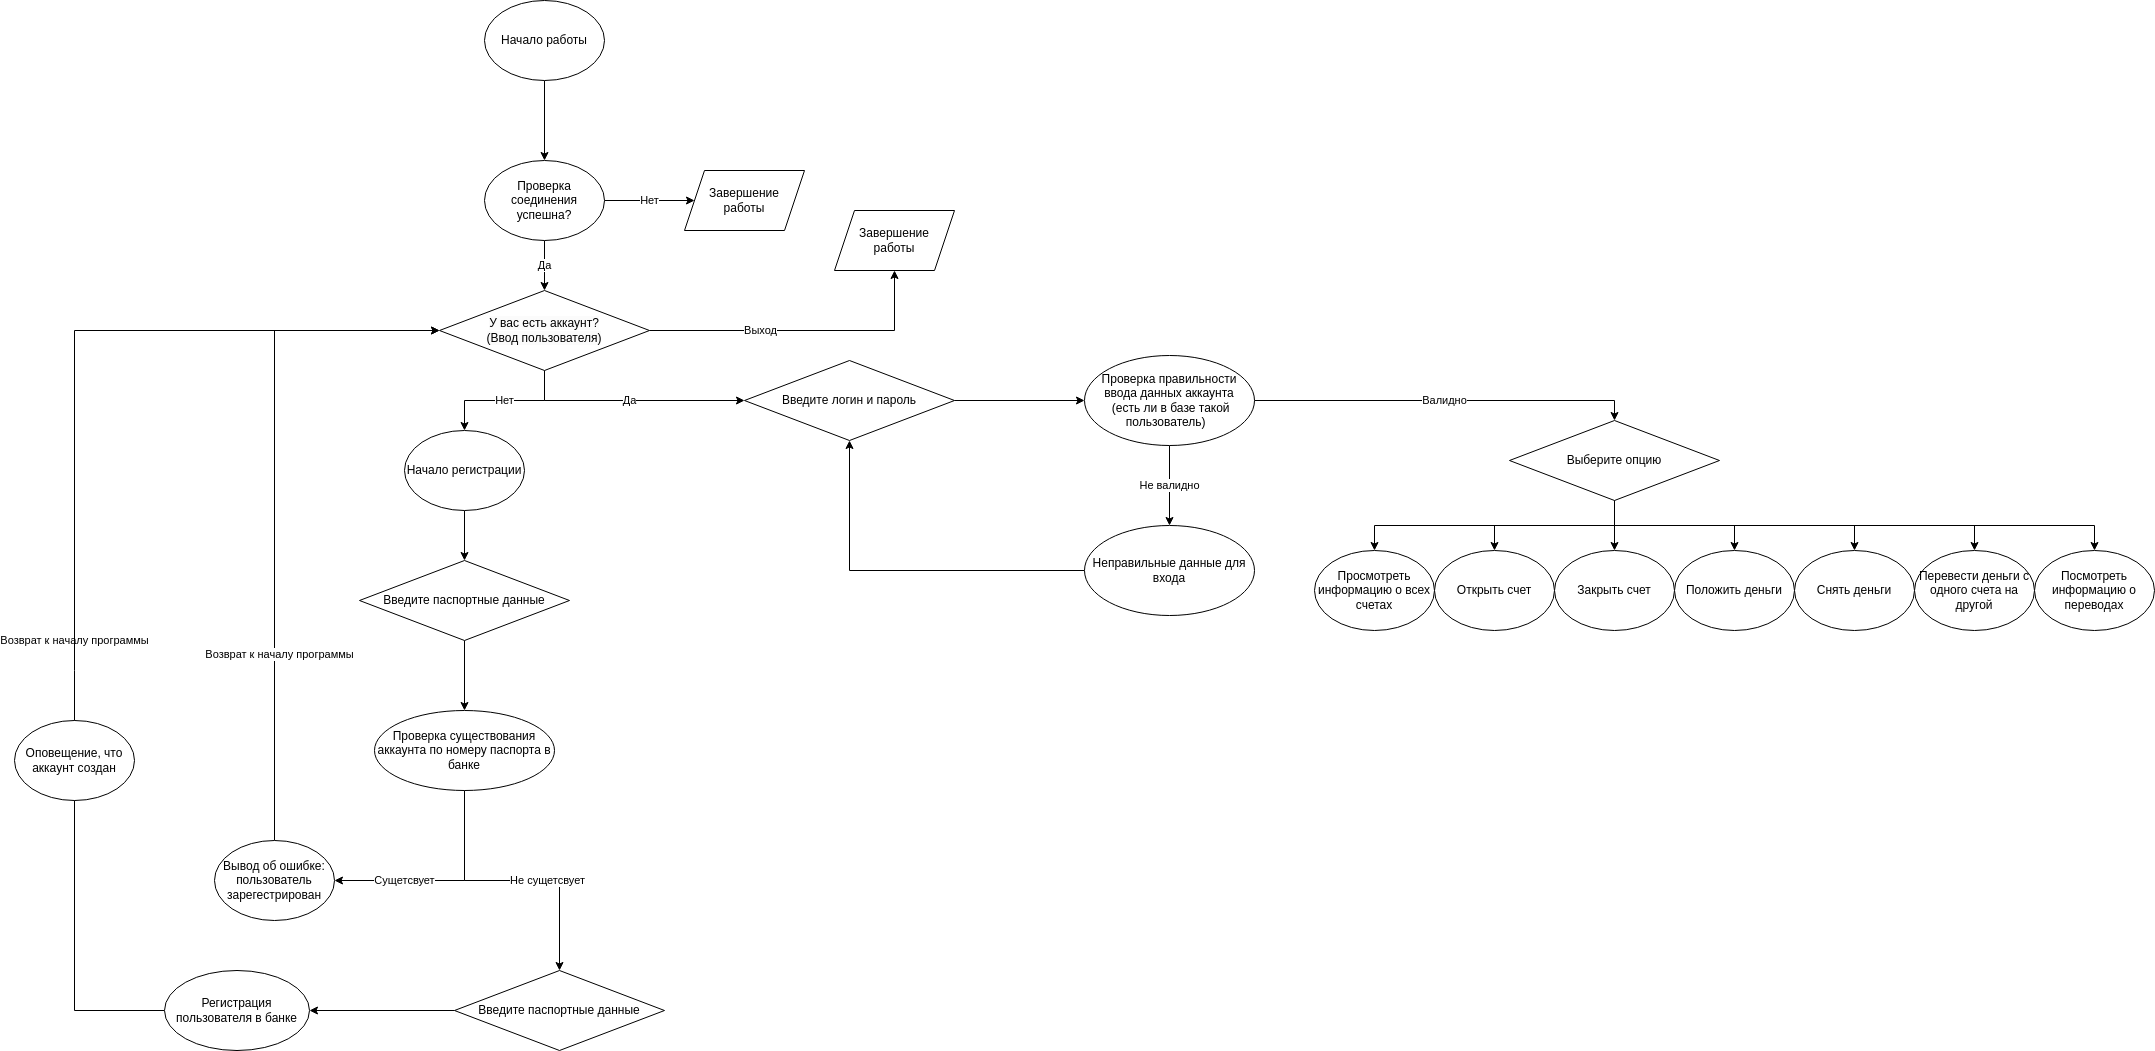

The diagram above was exported from draw.io. Its source (the exported page's mxGraphModel, read from the mxfile embedded in the PNG):
<mxGraphModel dx="3612" dy="1405" grid="1" gridSize="10" guides="1" tooltips="1" connect="1" arrows="1" fold="1" page="1" pageScale="1" pageWidth="827" pageHeight="1169" math="0" shadow="0">
  <root>
    <mxCell id="0" />
    <mxCell id="1" parent="0" />
    <mxCell id="MkxIvf0HWOslkU2aNYD5-40" value="" style="edgeStyle=orthogonalEdgeStyle;rounded=0;orthogonalLoop=1;jettySize=auto;html=1;" edge="1" parent="1" source="MkxIvf0HWOslkU2aNYD5-14" target="MkxIvf0HWOslkU2aNYD5-39">
      <mxGeometry relative="1" as="geometry" />
    </mxCell>
    <mxCell id="MkxIvf0HWOslkU2aNYD5-14" value="Начало работы" style="ellipse;whiteSpace=wrap;html=1;" vertex="1" parent="1">
      <mxGeometry x="180" y="40" width="120" height="80" as="geometry" />
    </mxCell>
    <mxCell id="MkxIvf0HWOslkU2aNYD5-21" value="Нет" style="edgeStyle=orthogonalEdgeStyle;rounded=0;orthogonalLoop=1;jettySize=auto;html=1;exitX=0.5;exitY=1;exitDx=0;exitDy=0;" edge="1" parent="1" source="MkxIvf0HWOslkU2aNYD5-49" target="MkxIvf0HWOslkU2aNYD5-20">
      <mxGeometry relative="1" as="geometry">
        <mxPoint x="240" y="410" as="sourcePoint" />
        <Array as="points">
          <mxPoint x="240" y="410" />
          <mxPoint x="240" y="440" />
          <mxPoint x="160" y="440" />
        </Array>
      </mxGeometry>
    </mxCell>
    <mxCell id="MkxIvf0HWOslkU2aNYD5-28" value="" style="edgeStyle=orthogonalEdgeStyle;rounded=0;orthogonalLoop=1;jettySize=auto;html=1;exitX=0.5;exitY=1;exitDx=0;exitDy=0;" edge="1" parent="1" source="MkxIvf0HWOslkU2aNYD5-51" target="MkxIvf0HWOslkU2aNYD5-27">
      <mxGeometry relative="1" as="geometry">
        <mxPoint x="680" y="550" as="sourcePoint" />
      </mxGeometry>
    </mxCell>
    <mxCell id="MkxIvf0HWOslkU2aNYD5-23" value="" style="edgeStyle=orthogonalEdgeStyle;rounded=0;orthogonalLoop=1;jettySize=auto;html=1;entryX=0.5;entryY=0;entryDx=0;entryDy=0;" edge="1" parent="1" source="MkxIvf0HWOslkU2aNYD5-20" target="MkxIvf0HWOslkU2aNYD5-50">
      <mxGeometry relative="1" as="geometry">
        <mxPoint x="160" y="590" as="targetPoint" />
      </mxGeometry>
    </mxCell>
    <mxCell id="MkxIvf0HWOslkU2aNYD5-20" value="Начало регистрации" style="ellipse;whiteSpace=wrap;html=1;" vertex="1" parent="1">
      <mxGeometry x="100" y="470" width="120" height="80" as="geometry" />
    </mxCell>
    <mxCell id="MkxIvf0HWOslkU2aNYD5-48" value="" style="edgeStyle=orthogonalEdgeStyle;rounded=0;orthogonalLoop=1;jettySize=auto;html=1;exitX=0.5;exitY=1;exitDx=0;exitDy=0;" edge="1" parent="1" source="MkxIvf0HWOslkU2aNYD5-50" target="MkxIvf0HWOslkU2aNYD5-47">
      <mxGeometry relative="1" as="geometry">
        <mxPoint x="160" y="670" as="sourcePoint" />
      </mxGeometry>
    </mxCell>
    <mxCell id="MkxIvf0HWOslkU2aNYD5-27" value="Открыть счет" style="ellipse;whiteSpace=wrap;html=1;" vertex="1" parent="1">
      <mxGeometry x="1130" y="590" width="120" height="80" as="geometry" />
    </mxCell>
    <mxCell id="MkxIvf0HWOslkU2aNYD5-31" value="" style="edgeStyle=orthogonalEdgeStyle;rounded=0;orthogonalLoop=1;jettySize=auto;html=1;exitX=0.5;exitY=1;exitDx=0;exitDy=0;" edge="1" parent="1" target="MkxIvf0HWOslkU2aNYD5-32" source="MkxIvf0HWOslkU2aNYD5-51">
      <mxGeometry relative="1" as="geometry">
        <mxPoint x="680" y="550" as="sourcePoint" />
      </mxGeometry>
    </mxCell>
    <mxCell id="MkxIvf0HWOslkU2aNYD5-32" value="Закрыть счет" style="ellipse;whiteSpace=wrap;html=1;" vertex="1" parent="1">
      <mxGeometry x="1250" y="590" width="120" height="80" as="geometry" />
    </mxCell>
    <mxCell id="MkxIvf0HWOslkU2aNYD5-33" value="" style="edgeStyle=orthogonalEdgeStyle;rounded=0;orthogonalLoop=1;jettySize=auto;html=1;exitX=0.5;exitY=1;exitDx=0;exitDy=0;" edge="1" parent="1" target="MkxIvf0HWOslkU2aNYD5-34" source="MkxIvf0HWOslkU2aNYD5-51">
      <mxGeometry relative="1" as="geometry">
        <mxPoint x="680" y="550" as="sourcePoint" />
      </mxGeometry>
    </mxCell>
    <mxCell id="MkxIvf0HWOslkU2aNYD5-34" value="Просмотреть информацию о всех счетах" style="ellipse;whiteSpace=wrap;html=1;" vertex="1" parent="1">
      <mxGeometry x="1010" y="590" width="120" height="80" as="geometry" />
    </mxCell>
    <mxCell id="MkxIvf0HWOslkU2aNYD5-35" value="" style="edgeStyle=orthogonalEdgeStyle;rounded=0;orthogonalLoop=1;jettySize=auto;html=1;exitX=0.5;exitY=1;exitDx=0;exitDy=0;" edge="1" parent="1" target="MkxIvf0HWOslkU2aNYD5-36" source="MkxIvf0HWOslkU2aNYD5-51">
      <mxGeometry relative="1" as="geometry">
        <mxPoint x="680" y="550" as="sourcePoint" />
      </mxGeometry>
    </mxCell>
    <mxCell id="MkxIvf0HWOslkU2aNYD5-36" value="Положить деньги" style="ellipse;whiteSpace=wrap;html=1;" vertex="1" parent="1">
      <mxGeometry x="1370" y="590" width="120" height="80" as="geometry" />
    </mxCell>
    <mxCell id="MkxIvf0HWOslkU2aNYD5-37" value="" style="edgeStyle=orthogonalEdgeStyle;rounded=0;orthogonalLoop=1;jettySize=auto;html=1;exitX=0.5;exitY=1;exitDx=0;exitDy=0;" edge="1" parent="1" target="MkxIvf0HWOslkU2aNYD5-38" source="MkxIvf0HWOslkU2aNYD5-51">
      <mxGeometry relative="1" as="geometry">
        <mxPoint x="680" y="550" as="sourcePoint" />
      </mxGeometry>
    </mxCell>
    <mxCell id="MkxIvf0HWOslkU2aNYD5-38" value="Снять деньги" style="ellipse;whiteSpace=wrap;html=1;" vertex="1" parent="1">
      <mxGeometry x="1490" y="590" width="120" height="80" as="geometry" />
    </mxCell>
    <mxCell id="MkxIvf0HWOslkU2aNYD5-42" value="Нет" style="edgeStyle=orthogonalEdgeStyle;rounded=0;orthogonalLoop=1;jettySize=auto;html=1;" edge="1" parent="1" source="MkxIvf0HWOslkU2aNYD5-39" target="MkxIvf0HWOslkU2aNYD5-41">
      <mxGeometry relative="1" as="geometry" />
    </mxCell>
    <mxCell id="MkxIvf0HWOslkU2aNYD5-43" value="Да" style="edgeStyle=orthogonalEdgeStyle;rounded=0;orthogonalLoop=1;jettySize=auto;html=1;entryX=0.5;entryY=0;entryDx=0;entryDy=0;" edge="1" parent="1" source="MkxIvf0HWOslkU2aNYD5-39" target="MkxIvf0HWOslkU2aNYD5-49">
      <mxGeometry relative="1" as="geometry">
        <mxPoint x="240" y="330" as="targetPoint" />
        <Array as="points">
          <mxPoint x="240" y="330" />
        </Array>
      </mxGeometry>
    </mxCell>
    <mxCell id="MkxIvf0HWOslkU2aNYD5-39" value="Проверка соединения успешна?" style="ellipse;whiteSpace=wrap;html=1;" vertex="1" parent="1">
      <mxGeometry x="180" y="200" width="120" height="80" as="geometry" />
    </mxCell>
    <mxCell id="MkxIvf0HWOslkU2aNYD5-41" value="Завершение &lt;br&gt;работы" style="shape=parallelogram;perimeter=parallelogramPerimeter;whiteSpace=wrap;html=1;fixedSize=1;" vertex="1" parent="1">
      <mxGeometry x="380" y="210" width="120" height="60" as="geometry" />
    </mxCell>
    <mxCell id="MkxIvf0HWOslkU2aNYD5-55" value="Сущетсвует" style="edgeStyle=orthogonalEdgeStyle;rounded=0;orthogonalLoop=1;jettySize=auto;html=1;entryX=1;entryY=0.5;entryDx=0;entryDy=0;exitX=0.5;exitY=1;exitDx=0;exitDy=0;" edge="1" parent="1" source="MkxIvf0HWOslkU2aNYD5-47" target="MkxIvf0HWOslkU2aNYD5-61">
      <mxGeometry x="0.3638" relative="1" as="geometry">
        <mxPoint x="70" y="1010" as="targetPoint" />
        <mxPoint as="offset" />
      </mxGeometry>
    </mxCell>
    <mxCell id="MkxIvf0HWOslkU2aNYD5-56" value="Не сущетсвует" style="edgeStyle=orthogonalEdgeStyle;rounded=0;orthogonalLoop=1;jettySize=auto;html=1;entryX=0.5;entryY=0;entryDx=0;entryDy=0;" edge="1" parent="1" source="MkxIvf0HWOslkU2aNYD5-47" target="MkxIvf0HWOslkU2aNYD5-67">
      <mxGeometry x="0.2596" relative="1" as="geometry">
        <mxPoint x="250" y="1010" as="targetPoint" />
        <mxPoint as="offset" />
      </mxGeometry>
    </mxCell>
    <mxCell id="MkxIvf0HWOslkU2aNYD5-47" value="Проверка существования аккаунта по номеру паспорта в банке" style="ellipse;whiteSpace=wrap;html=1;" vertex="1" parent="1">
      <mxGeometry x="70" y="750" width="180" height="80" as="geometry" />
    </mxCell>
    <mxCell id="MkxIvf0HWOslkU2aNYD5-54" value="Да" style="edgeStyle=orthogonalEdgeStyle;rounded=0;orthogonalLoop=1;jettySize=auto;html=1;exitX=0.5;exitY=1;exitDx=0;exitDy=0;" edge="1" parent="1" source="MkxIvf0HWOslkU2aNYD5-49" target="MkxIvf0HWOslkU2aNYD5-53">
      <mxGeometry relative="1" as="geometry" />
    </mxCell>
    <mxCell id="MkxIvf0HWOslkU2aNYD5-57" style="edgeStyle=orthogonalEdgeStyle;rounded=0;orthogonalLoop=1;jettySize=auto;html=1;" edge="1" parent="1" source="MkxIvf0HWOslkU2aNYD5-49">
      <mxGeometry relative="1" as="geometry">
        <mxPoint x="590" y="310" as="targetPoint" />
      </mxGeometry>
    </mxCell>
    <mxCell id="MkxIvf0HWOslkU2aNYD5-59" value="Выход" style="edgeLabel;html=1;align=center;verticalAlign=middle;resizable=0;points=[];" vertex="1" connectable="0" parent="MkxIvf0HWOslkU2aNYD5-57">
      <mxGeometry x="-0.2822" y="1" relative="1" as="geometry">
        <mxPoint as="offset" />
      </mxGeometry>
    </mxCell>
    <mxCell id="MkxIvf0HWOslkU2aNYD5-49" value="&lt;span style=&quot;color: rgb(0, 0, 0); font-family: Helvetica; font-size: 12px; font-style: normal; font-variant-ligatures: normal; font-variant-caps: normal; font-weight: 400; letter-spacing: normal; orphans: 2; text-align: center; text-indent: 0px; text-transform: none; widows: 2; word-spacing: 0px; -webkit-text-stroke-width: 0px; background-color: rgb(251, 251, 251); text-decoration-thickness: initial; text-decoration-style: initial; text-decoration-color: initial; float: none; display: inline !important;&quot;&gt;У вас есть аккаунт?&lt;/span&gt;&lt;br style=&quot;border-color: var(--border-color); color: rgb(0, 0, 0); font-family: Helvetica; font-size: 12px; font-style: normal; font-variant-ligatures: normal; font-variant-caps: normal; font-weight: 400; letter-spacing: normal; orphans: 2; text-align: center; text-indent: 0px; text-transform: none; widows: 2; word-spacing: 0px; -webkit-text-stroke-width: 0px; background-color: rgb(251, 251, 251); text-decoration-thickness: initial; text-decoration-style: initial; text-decoration-color: initial;&quot;&gt;&lt;span style=&quot;color: rgb(0, 0, 0); font-family: Helvetica; font-size: 12px; font-style: normal; font-variant-ligatures: normal; font-variant-caps: normal; font-weight: 400; letter-spacing: normal; orphans: 2; text-align: center; text-indent: 0px; text-transform: none; widows: 2; word-spacing: 0px; -webkit-text-stroke-width: 0px; background-color: rgb(251, 251, 251); text-decoration-thickness: initial; text-decoration-style: initial; text-decoration-color: initial; float: none; display: inline !important;&quot;&gt;(Ввод пользователя)&lt;/span&gt;" style="rhombus;whiteSpace=wrap;html=1;" vertex="1" parent="1">
      <mxGeometry x="135" y="330" width="210" height="80" as="geometry" />
    </mxCell>
    <mxCell id="MkxIvf0HWOslkU2aNYD5-50" value="Введите паспортные данные" style="rhombus;whiteSpace=wrap;html=1;" vertex="1" parent="1">
      <mxGeometry x="55" y="600" width="210" height="80" as="geometry" />
    </mxCell>
    <mxCell id="MkxIvf0HWOslkU2aNYD5-87" style="edgeStyle=orthogonalEdgeStyle;rounded=0;orthogonalLoop=1;jettySize=auto;html=1;entryX=0.5;entryY=0;entryDx=0;entryDy=0;exitX=0.5;exitY=1;exitDx=0;exitDy=0;" edge="1" parent="1" source="MkxIvf0HWOslkU2aNYD5-51" target="MkxIvf0HWOslkU2aNYD5-84">
      <mxGeometry relative="1" as="geometry" />
    </mxCell>
    <mxCell id="MkxIvf0HWOslkU2aNYD5-88" style="edgeStyle=orthogonalEdgeStyle;rounded=0;orthogonalLoop=1;jettySize=auto;html=1;entryX=0.5;entryY=0;entryDx=0;entryDy=0;exitX=0.5;exitY=1;exitDx=0;exitDy=0;" edge="1" parent="1" source="MkxIvf0HWOslkU2aNYD5-51" target="MkxIvf0HWOslkU2aNYD5-82">
      <mxGeometry relative="1" as="geometry" />
    </mxCell>
    <mxCell id="MkxIvf0HWOslkU2aNYD5-51" value="Выберите опцию" style="rhombus;whiteSpace=wrap;html=1;" vertex="1" parent="1">
      <mxGeometry x="1205" y="460" width="210" height="80" as="geometry" />
    </mxCell>
    <mxCell id="MkxIvf0HWOslkU2aNYD5-60" style="edgeStyle=orthogonalEdgeStyle;rounded=0;orthogonalLoop=1;jettySize=auto;html=1;entryX=0;entryY=0.5;entryDx=0;entryDy=0;" edge="1" parent="1" source="MkxIvf0HWOslkU2aNYD5-53" target="MkxIvf0HWOslkU2aNYD5-72">
      <mxGeometry relative="1" as="geometry">
        <mxPoint x="820" y="440" as="targetPoint" />
      </mxGeometry>
    </mxCell>
    <mxCell id="MkxIvf0HWOslkU2aNYD5-53" value="Введите логин и пароль" style="rhombus;whiteSpace=wrap;html=1;" vertex="1" parent="1">
      <mxGeometry x="440" y="400" width="210" height="80" as="geometry" />
    </mxCell>
    <mxCell id="MkxIvf0HWOslkU2aNYD5-58" value="Завершение &lt;br&gt;работы" style="shape=parallelogram;perimeter=parallelogramPerimeter;whiteSpace=wrap;html=1;fixedSize=1;" vertex="1" parent="1">
      <mxGeometry x="530" y="250" width="120" height="60" as="geometry" />
    </mxCell>
    <mxCell id="MkxIvf0HWOslkU2aNYD5-62" value="&lt;span style=&quot;color: rgb(0, 0, 0); font-family: Helvetica; font-size: 11px; font-style: normal; font-variant-ligatures: normal; font-variant-caps: normal; font-weight: 400; letter-spacing: normal; orphans: 2; text-align: center; text-indent: 0px; text-transform: none; widows: 2; word-spacing: 0px; -webkit-text-stroke-width: 0px; background-color: rgb(255, 255, 255); text-decoration-thickness: initial; text-decoration-style: initial; text-decoration-color: initial; float: none; display: inline !important;&quot;&gt;Возврат к началу программы&lt;/span&gt;" style="edgeStyle=orthogonalEdgeStyle;rounded=0;orthogonalLoop=1;jettySize=auto;html=1;entryX=0;entryY=0.5;entryDx=0;entryDy=0;exitX=0.5;exitY=0;exitDx=0;exitDy=0;" edge="1" parent="1" source="MkxIvf0HWOslkU2aNYD5-61" target="MkxIvf0HWOslkU2aNYD5-49">
      <mxGeometry x="-0.4075" y="200" relative="1" as="geometry">
        <Array as="points">
          <mxPoint x="-30" y="370" />
        </Array>
        <mxPoint as="offset" />
      </mxGeometry>
    </mxCell>
    <mxCell id="MkxIvf0HWOslkU2aNYD5-71" value="Возврат к началу программы" style="edgeLabel;html=1;align=center;verticalAlign=middle;resizable=0;points=[];" vertex="1" connectable="0" parent="MkxIvf0HWOslkU2aNYD5-62">
      <mxGeometry x="-0.446" y="-4" relative="1" as="geometry">
        <mxPoint as="offset" />
      </mxGeometry>
    </mxCell>
    <mxCell id="MkxIvf0HWOslkU2aNYD5-61" value="Вывод об ошибке: пользователь зарегестрирован" style="ellipse;whiteSpace=wrap;html=1;" vertex="1" parent="1">
      <mxGeometry x="-90" y="880" width="120" height="80" as="geometry" />
    </mxCell>
    <mxCell id="MkxIvf0HWOslkU2aNYD5-69" value="" style="edgeStyle=orthogonalEdgeStyle;rounded=0;orthogonalLoop=1;jettySize=auto;html=1;" edge="1" parent="1" source="MkxIvf0HWOslkU2aNYD5-67" target="MkxIvf0HWOslkU2aNYD5-68">
      <mxGeometry relative="1" as="geometry" />
    </mxCell>
    <mxCell id="MkxIvf0HWOslkU2aNYD5-67" value="Введите паспортные данные" style="rhombus;whiteSpace=wrap;html=1;" vertex="1" parent="1">
      <mxGeometry x="150" y="1010" width="210" height="80" as="geometry" />
    </mxCell>
    <mxCell id="MkxIvf0HWOslkU2aNYD5-70" style="edgeStyle=orthogonalEdgeStyle;rounded=0;orthogonalLoop=1;jettySize=auto;html=1;entryX=0;entryY=0.5;entryDx=0;entryDy=0;" edge="1" parent="1" source="MkxIvf0HWOslkU2aNYD5-68" target="MkxIvf0HWOslkU2aNYD5-49">
      <mxGeometry relative="1" as="geometry">
        <mxPoint x="-250" y="330" as="targetPoint" />
        <Array as="points">
          <mxPoint x="-230" y="1050" />
          <mxPoint x="-230" y="370" />
        </Array>
      </mxGeometry>
    </mxCell>
    <mxCell id="MkxIvf0HWOslkU2aNYD5-68" value="Регистрация пользователя в банке" style="ellipse;whiteSpace=wrap;html=1;" vertex="1" parent="1">
      <mxGeometry x="-140" y="1010" width="145" height="80" as="geometry" />
    </mxCell>
    <mxCell id="MkxIvf0HWOslkU2aNYD5-79" value="Не валидно" style="edgeStyle=orthogonalEdgeStyle;rounded=0;orthogonalLoop=1;jettySize=auto;html=1;" edge="1" parent="1" source="MkxIvf0HWOslkU2aNYD5-72" target="MkxIvf0HWOslkU2aNYD5-78">
      <mxGeometry relative="1" as="geometry" />
    </mxCell>
    <mxCell id="MkxIvf0HWOslkU2aNYD5-81" value="Валидно" style="edgeStyle=orthogonalEdgeStyle;rounded=0;orthogonalLoop=1;jettySize=auto;html=1;entryX=0.5;entryY=0;entryDx=0;entryDy=0;" edge="1" parent="1" source="MkxIvf0HWOslkU2aNYD5-72" target="MkxIvf0HWOslkU2aNYD5-51">
      <mxGeometry relative="1" as="geometry">
        <mxPoint x="1080" y="440" as="targetPoint" />
      </mxGeometry>
    </mxCell>
    <mxCell id="MkxIvf0HWOslkU2aNYD5-72" value="Проверка правильности ввода данных аккаунта&lt;br&gt;&amp;nbsp;(есть ли в базе такой пользователь)&amp;nbsp;&amp;nbsp;" style="ellipse;whiteSpace=wrap;html=1;" vertex="1" parent="1">
      <mxGeometry x="780" y="395" width="170" height="90" as="geometry" />
    </mxCell>
    <mxCell id="MkxIvf0HWOslkU2aNYD5-73" value="Оповещение, что аккаунт создан" style="ellipse;whiteSpace=wrap;html=1;" vertex="1" parent="1">
      <mxGeometry x="-290" y="760" width="120" height="80" as="geometry" />
    </mxCell>
    <mxCell id="MkxIvf0HWOslkU2aNYD5-80" style="edgeStyle=orthogonalEdgeStyle;rounded=0;orthogonalLoop=1;jettySize=auto;html=1;entryX=0.5;entryY=1;entryDx=0;entryDy=0;" edge="1" parent="1" source="MkxIvf0HWOslkU2aNYD5-78" target="MkxIvf0HWOslkU2aNYD5-53">
      <mxGeometry relative="1" as="geometry" />
    </mxCell>
    <mxCell id="MkxIvf0HWOslkU2aNYD5-78" value="Неправильные данные для входа" style="ellipse;whiteSpace=wrap;html=1;" vertex="1" parent="1">
      <mxGeometry x="780" y="565" width="170" height="90" as="geometry" />
    </mxCell>
    <mxCell id="MkxIvf0HWOslkU2aNYD5-82" value="Посмотреть информацию о переводах" style="ellipse;whiteSpace=wrap;html=1;" vertex="1" parent="1">
      <mxGeometry x="1730" y="590" width="120" height="80" as="geometry" />
    </mxCell>
    <mxCell id="MkxIvf0HWOslkU2aNYD5-84" value="Перевести деньги с одного счета на другой" style="ellipse;whiteSpace=wrap;html=1;" vertex="1" parent="1">
      <mxGeometry x="1610" y="590" width="120" height="80" as="geometry" />
    </mxCell>
  </root>
</mxGraphModel>